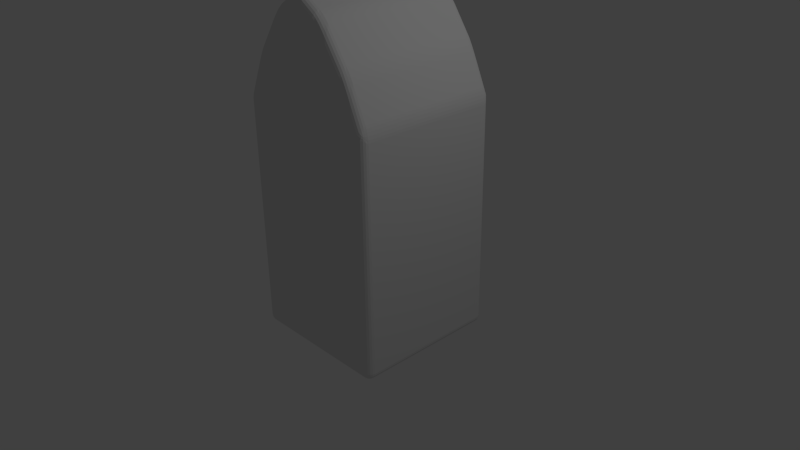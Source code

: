 # Source: ship_001.blend  (saved by Blender 2.75.0; exported with 4.5.12 LTS)
import bpy
from mathutils import Matrix  # noqa: F401  (used for matrix-valued properties, if any)

bpy.ops.wm.read_factory_settings(use_empty=True)
scene = bpy.context.scene
scene.name = 'Scene'

# ---- collections
col_collection_1 = bpy.data.collections.new('Collection 1'); scene.collection.children.link(col_collection_1)

# ---- materials (node trees are filled in below, after node groups)
mat_material = bpy.data.materials.new('Material')
mat_material.alpha_threshold = 0.0
mat_material.use_transparent_shadow = False
mat_material.roughness = 0.5
mat_material.line_color = (0.0, 0.0, 0.0, 1.0)

# ---- material node trees

# ---- world
world_world = bpy.data.worlds.new('World'); scene.world = world_world
world_world.color = (0.05088, 0.05088, 0.05088)
world_world.use_sun_shadow = False
world_world.sun_shadow_jitter_overblur = 0.0
world_world.cycles.sampling_method = 'MANUAL'
world_world.cycles.sample_map_resolution = 256

# ---- cameras
cam_camera = bpy.data.cameras.new('Camera')
cam_camera.clip_end = 100.0
cam_camera.lens = 35.0
cam_camera.sensor_width = 32.0
cam_camera.sensor_height = 18.0
cam_camera.ortho_scale = 7.314
cam_camera.dof.focus_distance = 0.0
cam_camera.dof.aperture_fstop = 128.0

# ---- lights
light_lamp = bpy.data.lights.new('Lamp', 'POINT')
light_lamp.transmission_factor = 0.0
light_lamp.cutoff_distance = 30.0
light_lamp.energy = 100.0
light_lamp.shadow_buffer_clip_start = 1.001
light_lamp.shadow_soft_size = 0.1
light_lamp.shadow_maximum_resolution = 0.006
light_lamp.use_absolute_resolution = True
light_lamp.cycles.use_multiple_importance_sampling = False

# ---- meshes
me_cube = bpy.data.meshes.new('Cube')
me_cube.from_pydata([(1.0, 1.0, -1.0), (1.0, -1.0, -1.0), (1.0, 1.0, 2.133), (1.0, -1.0, 2.133), (1.788e-07, 1.0, -1.0), (0.0, -1.0, -1.0), (2.384e-07, 1.0, 3.511), (-5.364e-07, -1.0, 3.511), (0.6667, 1.0, -1.0), (0.3333, 1.0, -1.0), (0.6667, -1.0, -1.0), (0.3333, -1.0, -1.0), (0.7464, 1.0, 2.715), (0.3688, 1.0, 3.27), (0.7464, -1.0, 2.715), (0.3688, -1.0, 3.27)], [], [(0, 2, 3, 1), (13, 9, 4, 6), (11, 15, 7, 5), (13, 6, 7, 15), (9, 11, 5, 4), (0, 1, 10, 8), (8, 10, 11, 9), (2, 12, 14, 3), (12, 13, 15, 14), (1, 3, 14, 10), (10, 14, 15, 11), (2, 0, 8, 12), (12, 8, 9, 13)])
me_cube.materials.append(mat_material)
me_cube.use_remesh_preserve_volume = False
me_cube.use_remesh_preserve_attributes = False
me_cube.use_mirror_vertex_groups = False
me_cube.update()

# ---- objects
ob_cube = bpy.data.objects.new('Cube', me_cube)
ob_lamp = bpy.data.objects.new('Lamp', light_lamp)
ob_camera = bpy.data.objects.new('Camera', cam_camera)

# ---- transforms, parenting, visibility, modifiers, constraints
ob_cube.location = (0.0, 0.0, 0.0)
ob_cube.lock_rotations_4d = False
ob_cube.empty_display_type = 'ARROWS'
ob_cube.lineart.crease_threshold = 0.0
_m = ob_cube.modifiers.new('Mirror', 'MIRROR')
_m.use_clip = True
_m = ob_cube.modifiers.new('Bevel', 'BEVEL')
_m.segments = 5
_m.limit_method = 'NONE'
_m.spread = 0.0
ob_lamp.location = (4.076, 1.005, 5.904)
ob_lamp.rotation_euler = (0.6503, 0.05522, 1.866)
ob_lamp.lock_rotations_4d = False
ob_lamp.empty_display_type = 'ARROWS'
ob_lamp.color = (0.0, 0.0, 0.0, 0.0)
ob_lamp.lineart.crease_threshold = 0.0
ob_camera.location = (7.481, -6.508, 5.344)
ob_camera.rotation_euler = (1.109, 0.01082, 0.8149)
ob_camera.lock_rotations_4d = False
ob_camera.empty_display_type = 'ARROWS'
ob_camera.color = (0.0, 0.0, 0.0, 0.0)
ob_camera.display_type = 'WIRE'
ob_camera.lineart.crease_threshold = 0.0

# ---- collection membership
col_collection_1.objects.link(ob_cube)
col_collection_1.objects.link(ob_lamp)
col_collection_1.objects.link(ob_camera)

# ---- scene / render settings (as saved in the file)
scene.camera = ob_camera
scene.frame_start = 1; scene.frame_end = 250; scene.frame_set(1)
scene.render.engine = 'BLENDER_EEVEE_NEXT'
scene.render.resolution_percentage = 50
scene.render.dither_intensity = 0.0
scene.cycles.use_denoising = False
scene.cycles.samples = 10
scene.cycles.sampling_pattern = 'TABULATED_SOBOL'
scene.cycles.light_sampling_threshold = 0.0
scene.cycles.use_adaptive_sampling = False
scene.cycles.use_light_tree = False
scene.cycles.blur_glossy = 0.0
scene.cycles.pixel_filter_type = 'GAUSSIAN'
scene.cycles.sample_clamp_indirect = 0.0
scene.view_settings.view_transform = 'Standard'
bpy.context.view_layer.update()
